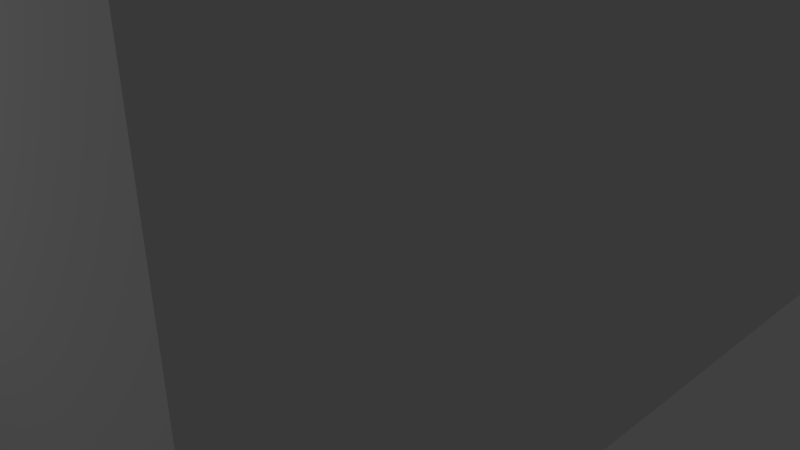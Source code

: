 # Source: h1-b1-shell.blend  (saved by Blender 2.79.0; exported with 4.5.12 LTS)
import bpy
from mathutils import Matrix  # noqa: F401  (used for matrix-valued properties, if any)

bpy.ops.wm.read_factory_settings(use_empty=True)
scene = bpy.context.scene
scene.name = 'Scene'

# ---- collections
col_collection_1 = bpy.data.collections.new('Collection 1'); scene.collection.children.link(col_collection_1)

# ---- world
world_world = bpy.data.worlds.new('World'); scene.world = world_world
world_world.color = (0.05088, 0.05088, 0.05088)
world_world.use_sun_shadow = False
world_world.sun_shadow_jitter_overblur = 0.0
world_world.cycles.sampling_method = 'MANUAL'

# ---- cameras
cam_camera = bpy.data.cameras.new('Camera')
cam_camera.clip_end = 100.0
cam_camera.lens = 35.0
cam_camera.sensor_width = 32.0
cam_camera.sensor_height = 18.0
cam_camera.ortho_scale = 7.314
cam_camera.dof.focus_distance = 0.0
cam_camera.dof.aperture_fstop = 128.0

# ---- lights
light_lamp = bpy.data.lights.new('Lamp', 'POINT')
light_lamp.transmission_factor = 0.0
light_lamp.cutoff_distance = 30.0
light_lamp.energy = 100.0
light_lamp.shadow_buffer_clip_start = 1.001
light_lamp.shadow_soft_size = 0.1
light_lamp.shadow_maximum_resolution = 0.006
light_lamp.use_absolute_resolution = True

# ---- meshes
me_h1_b1_shell_geo = bpy.data.meshes.new('h1-b1-shell-geo')
me_h1_b1_shell_geo.from_pydata([(-0.2499, -3.75, -4.0), (-0.2499, -3.75, 4.0), (-0.2502, 3.75, 4.0), (-0.2499, 3.75, -4.0), (-9.75, -3.75, -4.0), (-9.75, -3.75, 4.0), (0.2501, -3.75, -4.0), (0.2501, -3.75, 4.0), (-9.75, -4.25, -4.0), (-9.75, -4.25, 4.0), (0.2501, -4.25, -4.0), (0.2497, -4.25, 4.0), (-9.25, 3.75, -4.0), (-9.25, 3.75, 4.0), (-9.75, 4.25, -4.0), (-9.75, 4.25, 4.0), (0.2501, 4.25, -4.0), (0.2501, 4.25, 4.0), (-9.75, 3.75, -4.0), (-9.75, 3.75, 4.0), (0.2501, 3.75, -4.0), (0.2497, 3.75, 4.0), (-9.25, -3.75, -4.0), (-9.25, -3.75, 4.0)], [], [(20, 21, 2, 3), (22, 23, 1, 0), (0, 1, 7, 6), (6, 7, 11, 10), (10, 11, 9, 8), (8, 9, 5, 4), (6, 10, 8, 4, 22, 0), (11, 7, 1, 23, 5, 9), (3, 2, 13, 12), (14, 15, 17, 16), (16, 17, 21, 20), (12, 13, 19, 18), (18, 19, 15, 14), (16, 20, 3, 12, 18, 14), (21, 17, 15, 19, 13, 2), (4, 5, 23, 22), (5, 4, 18, 19), (23, 13, 12, 22), (13, 23, 5, 19), (22, 12, 18, 4), (1, 7, 21, 2), (1, 2, 3, 0), (20, 6, 0, 3), (21, 7, 6, 20), (22, 12, 3, 0), (13, 23, 1, 2)])
me_h1_b1_shell_geo.use_remesh_preserve_volume = False
me_h1_b1_shell_geo.use_remesh_preserve_attributes = False
me_h1_b1_shell_geo.use_mirror_vertex_groups = False
me_h1_b1_shell_geo.update()

# ---- objects
ob_h1_b1_shell = bpy.data.objects.new('h1-b1-shell', me_h1_b1_shell_geo)
ob_lamp = bpy.data.objects.new('Lamp', light_lamp)
ob_camera = bpy.data.objects.new('Camera', cam_camera)

# ---- transforms, parenting, visibility, modifiers, constraints
ob_h1_b1_shell.location = (0.0, 4.75, 4.0)
ob_h1_b1_shell.rotation_euler = (0.0, -0.0, 1.571)
ob_h1_b1_shell.lineart.crease_threshold = 0.0
ob_lamp.location = (-1.413, -9.033, 6.5)
ob_lamp.rotation_euler = (0.6503, 0.05522, 1.866)
ob_lamp.lock_rotations_4d = False
ob_lamp.empty_display_type = 'ARROWS'
ob_lamp.color = (0.0, 0.0, 0.0, 0.0)
ob_lamp.lineart.crease_threshold = 0.0
ob_camera.location = (7.481, -6.508, 5.344)
ob_camera.rotation_euler = (1.109, 0.0, 0.8149)
ob_camera.lock_rotations_4d = False
ob_camera.empty_display_type = 'ARROWS'
ob_camera.color = (0.0, 0.0, 0.0, 0.0)
ob_camera.display_type = 'WIRE'
ob_camera.lineart.crease_threshold = 0.0

# ---- collection membership
col_collection_1.objects.link(ob_h1_b1_shell)
col_collection_1.objects.link(ob_lamp)
col_collection_1.objects.link(ob_camera)

# ---- scene / render settings (as saved in the file)
scene.camera = ob_camera
scene.frame_start = 1; scene.frame_end = 250; scene.frame_set(1)
scene.render.engine = 'BLENDER_EEVEE_NEXT'
scene.render.resolution_percentage = 50
scene.render.dither_intensity = 0.0
scene.cycles.use_denoising = False
scene.cycles.samples = 128
scene.cycles.sampling_pattern = 'TABULATED_SOBOL'
scene.cycles.use_adaptive_sampling = False
scene.cycles.use_light_tree = False
scene.cycles.blur_glossy = 0.0
scene.cycles.sample_clamp_indirect = 0.0
scene.view_settings.view_transform = 'Standard'
bpy.context.view_layer.update()
